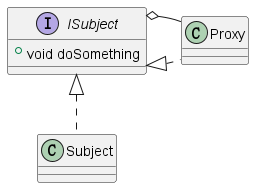

The diagram above was rendered by PlantUML. Its source (embedded in the PNG):
@startuml
'https://plantuml.com/class-diagram

interface ISubject{
+ void doSomething
}
class Subject
class Proxy

ISubject <|.. Subject
ISubject <|.. Proxy
ISubject o-right- Proxy

@enduml